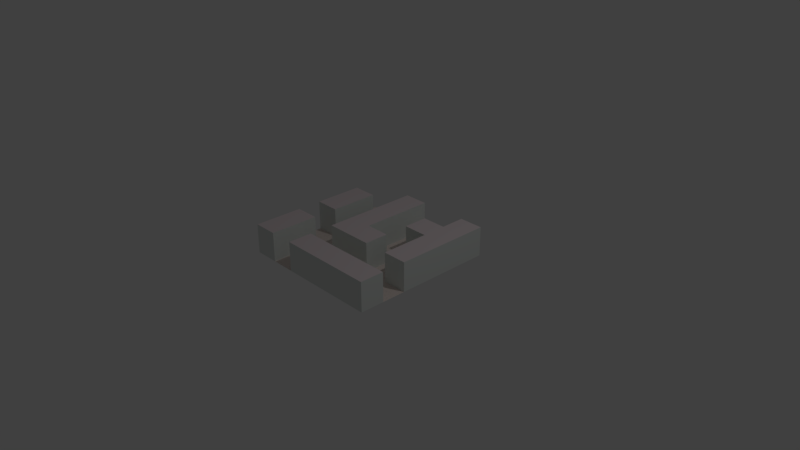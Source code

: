 # Source: maze.blend  (saved by Blender 2.77.0; exported with 4.5.12 LTS)
import bpy
from mathutils import Matrix  # noqa: F401  (used for matrix-valued properties, if any)

bpy.ops.wm.read_factory_settings(use_empty=True)
scene = bpy.context.scene
scene.name = 'Scene'

# ---- collections
col_collection_1 = bpy.data.collections.new('Collection 1'); scene.collection.children.link(col_collection_1)

# ---- materials (node trees are filled in below, after node groups)
mat_floor = bpy.data.materials.new('floor')
mat_floor.alpha_threshold = 0.0
mat_floor.use_transparent_shadow = False
mat_floor.diffuse_color = (0.8, 0.6983, 0.6558, 1.0)
mat_floor.roughness = 0.5
mat_roof = bpy.data.materials.new('roof')
mat_roof.alpha_threshold = 0.0
mat_roof.use_transparent_shadow = False
mat_roof.diffuse_color = (0.8, 0.7041, 0.7259, 1.0)
mat_roof.roughness = 0.5
mat_walls = bpy.data.materials.new('walls')
mat_walls.alpha_threshold = 0.0
mat_walls.use_transparent_shadow = False
mat_walls.diffuse_color = (0.7663, 0.8, 0.7746, 1.0)
mat_walls.roughness = 0.5

# ---- material node trees

# ---- world
world_world = bpy.data.worlds.new('World'); scene.world = world_world
world_world.color = (0.05088, 0.05088, 0.05088)
world_world.use_sun_shadow = False
world_world.sun_shadow_jitter_overblur = 0.0
world_world.cycles.sampling_method = 'MANUAL'

# ---- cameras
cam_camera = bpy.data.cameras.new('Camera')
cam_camera.clip_end = 100.0
cam_camera.lens = 35.0
cam_camera.sensor_width = 32.0
cam_camera.sensor_height = 18.0
cam_camera.ortho_scale = 7.314
cam_camera.dof.focus_distance = 0.0
cam_camera.dof.aperture_fstop = 128.0

# ---- lights
light_lamp = bpy.data.lights.new('Lamp', 'POINT')
light_lamp.transmission_factor = 0.0
light_lamp.cutoff_distance = 30.0
light_lamp.energy = 100.0
light_lamp.shadow_buffer_clip_start = 1.001
light_lamp.shadow_soft_size = 0.1
light_lamp.shadow_maximum_resolution = 0.006
light_lamp.use_absolute_resolution = True

# ---- meshes
me_plane = bpy.data.meshes.new('Plane')
me_plane.from_pydata([(-1.0, -1.0, 0.0), (1.0, -1.0, 0.0), (-1.0, 1.0, 0.0), (1.0, 1.0, 0.0), (-1.0, 0.6667, 0.0), (-1.0, 0.3333, 0.0), (-1.0, -2.98e-08, 0.0), (-1.0, -0.3333, 0.0), (-1.0, -0.6667, 0.0), (-0.6667, -1.0, 0.0), (-0.3333, -1.0, 0.0), (2.98e-08, -1.0, 0.0), (0.3333, -1.0, 0.0), (0.6667, -1.0, 0.0), (1.0, -0.6667, 0.0), (1.0, -0.3333, 0.0), (1.0, 2.98e-08, 0.0), (1.0, 0.3333, 0.0), (1.0, 0.6667, 0.0), (0.6667, 1.0, 0.0), (0.3333, 1.0, 0.0), (-2.98e-08, 1.0, 0.0), (-0.3333, 1.0, 0.0), (-0.6667, 1.0, 0.0), (-0.6667, -0.6667, 0.0), (-0.6667, -0.3333, 0.0), (-0.6667, 2.98e-08, 0.0), (-0.6667, 0.3333, 0.0), (-0.6667, 0.6667, 0.0), (-0.3333, -0.6667, 0.0), (-0.3333, -0.3333, 0.0), (-0.3333, 2.98e-08, 0.0), (-0.3333, 0.3333, 0.0), (-0.3333, 0.6667, 0.0), (1.987e-08, -0.6667, 0.0), (9.934e-09, -0.3333, 0.0), (-8.882e-16, 2.98e-08, 0.0), (-9.934e-09, 0.3333, 0.0), (-1.987e-08, 0.6667, 0.0), (0.3333, -0.6667, 0.0), (0.3333, -0.3333, 0.0), (0.3333, 2.98e-08, 0.0), (0.3333, 0.3333, 0.0), (0.3333, 0.6667, 0.0), (0.6667, -0.6667, 0.0), (0.6667, -0.3333, 0.0), (0.6667, 2.98e-08, 0.0), (0.6667, 0.3333, 0.0), (0.6667, 0.6667, 0.0), (-1.0, -0.6667, 0.402), (-1.0, -1.0, 0.402), (0.6667, -1.0, 0.402), (1.0, -1.0, 0.402), (1.0, 0.6667, 0.402), (1.0, 1.0, 0.402), (-1.0, 0.6667, 0.402), (-1.0, 0.3333, 0.402), (-1.0, -2.98e-08, 0.402), (-1.0, -0.3333, 0.402), (-0.6667, -1.0, 0.402), (-0.3333, -1.0, 0.402), (2.98e-08, -1.0, 0.402), (0.3333, -1.0, 0.402), (1.0, -0.6667, 0.402), (1.0, -0.3333, 0.402), (1.0, 2.98e-08, 0.402), (1.0, 0.3333, 0.402), (0.6667, 1.0, 0.402), (-2.98e-08, 1.0, 0.402), (-0.3333, 1.0, 0.402), (-0.6667, -0.6667, 0.402), (-0.6667, -0.3333, 0.402), (-0.6667, 2.98e-08, 0.402), (-0.6667, 0.3333, 0.402), (-0.6667, 0.6667, 0.402), (-0.3333, 0.6667, 0.402), (-0.3333, -0.6667, 0.402), (-0.3333, -0.3333, 0.402), (-0.3333, 2.98e-08, 0.402), (-0.3333, 0.3333, 0.402), (-1.987e-08, 0.6667, 0.402), (1.987e-08, -0.6667, 0.402), (9.934e-09, -0.3333, 0.402), (-8.882e-16, 2.98e-08, 0.402), (-9.934e-09, 0.3333, 0.402), (0.3333, -0.6667, 0.402), (0.3333, -0.3333, 0.402), (0.3333, 2.98e-08, 0.402), (0.3333, 0.3333, 0.402), (0.3333, 0.6667, 0.402), (0.6667, 0.6667, 0.402), (0.6667, -0.6667, 0.402), (0.6667, -0.3333, 0.402), (0.6667, 2.98e-08, 0.402), (0.6667, 0.3333, 0.402)], [], [(30, 35, 82, 77), (10, 11, 61, 60), (48, 43, 89, 90), (46, 45, 92, 93), (34, 29, 76, 81), (42, 47, 94, 88), (38, 21, 68, 80), (0, 9, 59, 50), (21, 22, 69, 68), (33, 32, 79, 75), (7, 8, 49, 58), (19, 48, 90, 67), (32, 31, 78, 79), (44, 39, 85, 91), (43, 42, 88, 89), (31, 30, 77, 78), (5, 6, 57, 56), (3, 19, 67, 54), (57, 72, 73, 74, 55, 56), (60, 61, 62, 51, 52, 63, 91, 85, 81, 76), (50, 59, 70, 71, 58, 49), (4, 28, 27, 26, 6, 7, 25, 24, 9, 10, 29, 34, 39, 44, 14, 15, 45, 46, 47, 42, 43, 48, 19, 20, 21, 38, 37, 36, 41, 40, 35, 30, 31, 32, 33, 22, 23, 2), (80, 68, 69, 75, 79, 78, 77, 82, 86, 87, 83, 84), (9, 24, 70, 59), (47, 46, 93, 94), (14, 44, 91, 63), (11, 12, 62, 61), (24, 25, 71, 70), (45, 15, 64, 92), (12, 13, 51, 62), (36, 37, 84, 83), (8, 0, 50, 49), (1, 14, 63, 52), (37, 38, 80, 84), (13, 1, 52, 51), (26, 27, 73, 72), (25, 7, 58, 71), (39, 34, 81, 85), (18, 3, 54, 53), (27, 28, 74, 73), (6, 26, 72, 57), (15, 16, 65, 64), (35, 40, 86, 82), (22, 33, 75, 69), (16, 17, 66, 65), (41, 36, 83, 87), (29, 10, 60, 76), (28, 4, 55, 74), (17, 18, 53, 66), (40, 41, 87, 86), (4, 5, 56, 55), (53, 54, 67, 90, 89, 88, 94, 93, 92, 64, 65, 66)])
me_plane.polygons.foreach_set('material_index', [2, 2, 2, 2, 2, 2, 2, 2, 2, 2, 2, 2, 2, 2, 2, 2, 2, 2, 1, 1, 1, 0, 1, 2, 2, 2, 2, 2, 2, 2, 2, 2, 2, 2, 2, 2, 2, 2, 2, 2, 2, 2, 2, 2, 2, 2, 2, 2, 2, 2, 2, 1])
_uv = me_plane.uv_layers.new(name='UVMap')
_uv.uv.foreach_set('vector', [0.2329, 0.1025, 0.175, 0.1108, 0.1421, 0.000179, 0.2656, 0.000179, 0.000179, 0.6603, 0.0737, 0.5388, 0.1508, 0.635, 0.1074, 0.6616, 0.8301, 0.2916, 0.7205, 0.3751, 0.6724, 0.264, 0.7237, 0.22, 0.4313, 0.2292, 0.38, 0.16, 0.4516, 0.135, 0.4998, 0.1631, 0.1596, 0.8029, 0.05988, 0.7738, 0.1192, 0.6946, 0.1688, 0.6965, 0.5863, 0.3751, 0.4913, 0.2929, 0.5824, 0.2074, 0.6081, 0.2641, 0.1927, 0.3719, 0.2345, 0.3998, 0.2665, 0.4924, 0.142, 0.4736, 0.4521, 0.711, 0.4521, 0.5518, 0.5583, 0.6153, 0.5544, 0.6412, 0.2345, 0.3998, 0.2647, 0.3724, 0.3492, 0.4168, 0.2665, 0.4924, 0.2639, 0.2883, 0.2619, 0.22, 0.3796, 0.2069, 0.3782, 0.3086, 0.7262, 0.721, 0.5759, 0.78, 0.5849, 0.6564, 0.62, 0.6575, 0.8653, 0.1495, 0.8301, 0.2916, 0.7237, 0.22, 0.7574, 0.1746, 0.2619, 0.22, 0.2578, 0.155, 0.3565, 0.09623, 0.3796, 0.2069, 0.3721, 0.7603, 0.2659, 0.7987, 0.2404, 0.6874, 0.3084, 0.6673, 0.7205, 0.3751, 0.5863, 0.3751, 0.6081, 0.2641, 0.6724, 0.264, 0.2578, 0.155, 0.2329, 0.1025, 0.2656, 0.000179, 0.3565, 0.09623, 0.8473, 0.7733, 0.7266, 0.7147, 0.8299, 0.6431, 0.8602, 0.651, 0.7877, 0.04796, 0.8653, 0.1495, 0.7574, 0.1746, 0.7242, 0.1325, -0.4672, 0.5787, -0.1449, 0.5787, -0.1449, 0.901, -0.1449, 1.223, -0.4672, 1.223, -0.4672, 0.901, -0.4672, 0.2558, -0.1449, 0.2558, 0.1774, 0.2558, 0.4997, 0.2558, 0.822, 0.2558, 0.822, 0.578, 0.4997, 0.578, 0.1774, 0.578, -0.1449, 0.578, -0.4672, 0.578, -0.1443, 0.901, -0.1443, 0.5787, 0.178, 0.5787, 0.5003, 0.5787, 0.5003, 0.901, 0.178, 0.901, -1.633, 1.922, -0.922, 1.922, -0.922, 1.211, -0.922, 0.5, -1.633, 0.5, -1.633, -0.211, -0.922, -0.211, -0.922, -0.922, -0.922, -1.633, -0.211, -1.633, -0.211, -0.922, 0.5, -0.922, 1.211, -0.922, 1.922, -0.922, 2.633, -0.922, 2.633, -0.211, 1.922, -0.211, 1.922, 0.5, 1.922, 1.211, 1.211, 1.211, 1.211, 1.922, 1.922, 1.922, 1.922, 2.633, 1.211, 2.633, 0.5, 2.633, 0.5, 1.922, 0.5, 1.211, 0.5, 0.5, 1.211, 0.5, 1.211, -0.211, 0.5, -0.211, -0.211, -0.211, -0.211, 0.5, -0.211, 1.211, -0.211, 1.922, -0.211, 2.633, -0.922, 2.633, -1.633, 2.633, 1.145, -0.06722, 1.145, -0.3895, 1.467, -0.3895, 1.467, -0.06722, 1.467, 0.2551, 1.467, 0.5774, 1.467, 0.8997, 1.145, 0.8997, 0.8226, 0.8997, 0.8226, 0.5774, 1.145, 0.5774, 1.145, 0.2551, 0.4521, 0.5518, 0.6024, 0.4928, 0.5934, 0.6163, 0.5583, 0.6153, 0.4913, 0.2929, 0.4313, 0.2292, 0.4998, 0.1631, 0.5824, 0.2074, 0.4517, 0.6614, 0.3721, 0.7603, 0.3084, 0.6673, 0.3503, 0.6452, 0.0737, 0.5388, 0.1952, 0.4928, 0.2248, 0.6152, 0.1508, 0.635, 0.6024, 0.4928, 0.7262, 0.5618, 0.6239, 0.6316, 0.5934, 0.6163, 0.38, 0.16, 0.3918, 0.06256, 0.4621, 0.1087, 0.4516, 0.135, 0.1952, 0.4928, 0.3132, 0.4928, 0.2954, 0.6047, 0.2248, 0.6152, 0.1069, 0.2686, 0.1443, 0.3213, 0.0551, 0.3965, 0.00122, 0.2999, 0.5759, 0.78, 0.4521, 0.711, 0.5544, 0.6412, 0.5849, 0.6564, 0.4178, 0.5398, 0.4517, 0.6614, 0.3503, 0.6452, 0.3494, 0.6122, 0.1443, 0.3213, 0.1927, 0.3719, 0.142, 0.4736, 0.0551, 0.3965, 0.3132, 0.4928, 0.4178, 0.5398, 0.3494, 0.6122, 0.2954, 0.6047, 0.7266, 0.5469, 0.8791, 0.4928, 0.8662, 0.6151, 0.8357, 0.6088, 0.7262, 0.5618, 0.7262, 0.721, 0.62, 0.6575, 0.6239, 0.6316, 0.2659, 0.7987, 0.1596, 0.8029, 0.1688, 0.6965, 0.2404, 0.6874, 0.6829, 0.008773, 0.7877, 0.04796, 0.7242, 0.1325, 0.654, 0.1148, 0.8791, 0.4928, 0.9998, 0.5514, 0.8965, 0.6229, 0.8662, 0.6151, 0.7266, 0.7147, 0.7266, 0.5469, 0.8357, 0.6088, 0.8299, 0.6431, 0.3918, 0.06256, 0.4842, 0.008157, 0.5082, 0.1088, 0.4621, 0.1087, 0.175, 0.1108, 0.1253, 0.1313, 0.03557, 0.07275, 0.1421, 0.000179, 0.2647, 0.3724, 0.2639, 0.2883, 0.3782, 0.3086, 0.3492, 0.4168, 0.4842, 0.008157, 0.584, 0.000179, 0.5821, 0.1124, 0.5082, 0.1088, 0.1192, 0.1935, 0.1069, 0.2686, 0.00122, 0.2999, 0.000179, 0.1771, 0.05988, 0.7738, 0.000179, 0.6603, 0.1074, 0.6616, 0.1192, 0.6946, 0.9998, 0.5514, 0.9998, 0.7192, 0.8907, 0.6573, 0.8965, 0.6229, 0.584, 0.000179, 0.6829, 0.008773, 0.654, 0.1148, 0.5821, 0.1124, 0.1253, 0.1313, 0.1192, 0.1935, 0.000179, 0.1771, 0.03557, 0.07275, 0.9998, 0.7192, 0.8473, 0.7733, 0.8602, 0.651, 0.8907, 0.6573, 0.4997, -0.3895, 0.822, -0.3895, 0.822, -0.06722, 0.4997, -0.06722, 0.4997, 0.2551, 0.1774, 0.2551, 0.1774, -0.06722, -0.1449, -0.06722, -0.4672, -0.06722, -0.4672, -0.3895, -0.1449, -0.3895, 0.1774, -0.3895])
me_plane.materials.append(mat_floor)
me_plane.materials.append(mat_roof)
me_plane.materials.append(mat_walls)
me_plane.use_remesh_preserve_volume = False
me_plane.use_remesh_preserve_attributes = False
me_plane.use_mirror_vertex_groups = False
me_plane.update()

# ---- objects
ob_plane = bpy.data.objects.new('Plane', me_plane)
ob_lamp = bpy.data.objects.new('Lamp', light_lamp)
ob_camera = bpy.data.objects.new('Camera', cam_camera)

# ---- transforms, parenting, visibility, modifiers, constraints
ob_plane.location = (0.0, 0.0, 0.0)
ob_plane.lineart.crease_threshold = 0.0
ob_lamp.location = (4.076, 1.005, 5.904)
ob_lamp.rotation_euler = (0.6503, 0.05522, 1.866)
ob_lamp.lock_rotations_4d = False
ob_lamp.empty_display_type = 'ARROWS'
ob_lamp.color = (0.0, 0.0, 0.0, 0.0)
ob_lamp.lineart.crease_threshold = 0.0
ob_camera.location = (7.481, -6.508, 5.344)
ob_camera.rotation_euler = (1.109, 0.0, 0.8149)
ob_camera.lock_rotations_4d = False
ob_camera.empty_display_type = 'ARROWS'
ob_camera.color = (0.0, 0.0, 0.0, 0.0)
ob_camera.display_type = 'WIRE'
ob_camera.lineart.crease_threshold = 0.0

# ---- collection membership
col_collection_1.objects.link(ob_plane)
col_collection_1.objects.link(ob_lamp)
col_collection_1.objects.link(ob_camera)

# ---- scene / render settings (as saved in the file)
scene.camera = ob_camera
scene.frame_start = 1; scene.frame_end = 250; scene.frame_set(98)
scene.render.engine = 'BLENDER_EEVEE_NEXT'
scene.render.resolution_percentage = 50
scene.render.dither_intensity = 0.0
scene.cycles.use_denoising = False
scene.cycles.samples = 128
scene.cycles.sampling_pattern = 'TABULATED_SOBOL'
scene.cycles.light_sampling_threshold = 0.0
scene.cycles.use_adaptive_sampling = False
scene.cycles.use_light_tree = False
scene.cycles.blur_glossy = 0.0
scene.cycles.sample_clamp_indirect = 0.0
scene.view_settings.view_transform = 'Standard'
bpy.context.view_layer.update()
